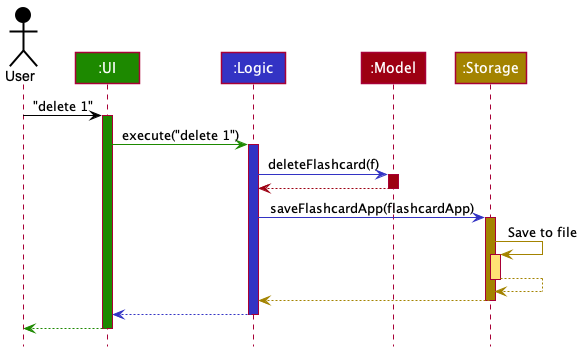

The diagram above was rendered by PlantUML. Its source (embedded in the PNG):
@startuml
!include style.puml

Actor User as user USER_COLOR
Participant ":UI" as ui UI_COLOR
Participant ":Logic" as logic LOGIC_COLOR
Participant ":Model" as model MODEL_COLOR
Participant ":Storage" as storage STORAGE_COLOR

user -[USER_COLOR]> ui : "delete 1"
activate ui UI_COLOR

ui -[UI_COLOR]> logic : execute("delete 1")
activate logic LOGIC_COLOR

logic -[LOGIC_COLOR]> model : deleteFlashcard(f)
activate model MODEL_COLOR

model -[MODEL_COLOR]-> logic
deactivate model

logic -[LOGIC_COLOR]> storage : saveFlashcardApp(flashcardApp)
activate storage STORAGE_COLOR

storage -[STORAGE_COLOR]> storage : Save to file
activate storage STORAGE_COLOR_T1
storage --[STORAGE_COLOR]> storage
deactivate storage

storage --[STORAGE_COLOR]> logic
deactivate storage

logic --[LOGIC_COLOR]> ui
deactivate logic

ui--[UI_COLOR]> user
deactivate ui
@enduml